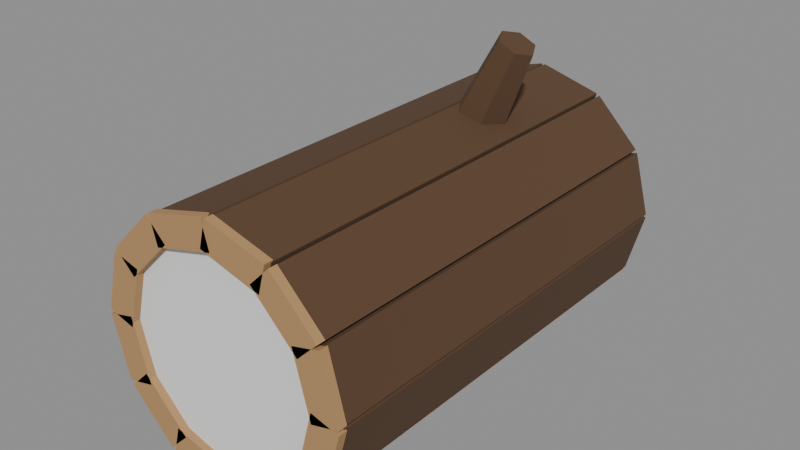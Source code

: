 # Source: Prop_Hoard_Cache_Empty.blend  (saved by Blender 4.3.34; exported with 4.5.12 LTS)
import bpy
from mathutils import Matrix  # noqa: F401  (used for matrix-valued properties, if any)

bpy.ops.wm.read_factory_settings(use_empty=True)
scene = bpy.context.scene
scene.name = 'Scene'

# ---- materials (node trees are filled in below, after node groups)
mat_prop_hoard_cache_empty_m0 = bpy.data.materials.new('Prop_Hoard_Cache_Empty_M0')
mat_prop_hoard_cache_empty_m0.diffuse_color = (0.1036, 0.05284, 0.02537, 1.0)
mat_prop_hoard_cache_empty_m1 = bpy.data.materials.new('Prop_Hoard_Cache_Empty_M1')
mat_prop_hoard_cache_empty_m1.diffuse_color = (0.4423, 0.259, 0.1113, 1.0)

# ---- material node trees
mat_prop_hoard_cache_empty_m0.use_nodes = True; mat_prop_hoard_cache_empty_m0.node_tree.nodes.clear()
_N = mat_prop_hoard_cache_empty_m0.node_tree.nodes; _L = mat_prop_hoard_cache_empty_m0.node_tree.links
n0 = _N.new('ShaderNodeBsdfPrincipled'); n0.name = 'Principled BSDF'; n0.location = (10, 300)
n0.inputs[0].default_value = (0.1036, 0.05284, 0.02537, 1.0)
n0.inputs[2].default_value = 0.95
n1 = _N.new('ShaderNodeOutputMaterial'); n1.name = 'Material Output'; n1.location = (300, 300)
_L.new(n0.outputs[0], n1.inputs[0])
n1.is_active_output = True
mat_prop_hoard_cache_empty_m1.use_nodes = True; mat_prop_hoard_cache_empty_m1.node_tree.nodes.clear()
_N = mat_prop_hoard_cache_empty_m1.node_tree.nodes; _L = mat_prop_hoard_cache_empty_m1.node_tree.links
n0 = _N.new('ShaderNodeBsdfPrincipled'); n0.name = 'Principled BSDF'; n0.location = (10, 300)
n0.inputs[0].default_value = (0.4423, 0.259, 0.1113, 1.0)
n0.inputs[2].default_value = 0.85
n1 = _N.new('ShaderNodeOutputMaterial'); n1.name = 'Material Output'; n1.location = (300, 300)
_L.new(n0.outputs[0], n1.inputs[0])
n1.is_active_output = True

# ---- meshes
me_prop_hoard_cache_empty = bpy.data.meshes.new('Prop_Hoard_Cache_Empty')
me_prop_hoard_cache_empty.from_pydata([(-0.00671, -0.3, 0.3189), (0.002349, -0.3, 0.3527), (-0.00671, 0.3, 0.3189), (0.002349, 0.3, 0.3527), (0.07659, -0.3, 0.2965), (0.08565, -0.3, 0.3303), (0.07659, 0.3, 0.2965), (0.08565, 0.3, 0.3303), (0.06497, -0.3, 0.3032), (0.08971, -0.3, 0.328), (0.06497, 0.3, 0.3032), (0.08971, 0.3, 0.328), (0.1259, -0.3, 0.2423), (0.1507, -0.3, 0.267), (0.1259, 0.3, 0.2423), (0.1507, 0.3, 0.267), (0.1192, -0.3, 0.2539), (0.153, -0.3, 0.263), (0.1192, 0.3, 0.2539), (0.153, 0.3, 0.263), (0.1416, -0.3, 0.1706), (0.1754, -0.3, 0.1796), (0.1416, 0.3, 0.1706), (0.1754, 0.3, 0.1796), (0.1416, -0.3, 0.184), (0.1754, -0.3, 0.175), (0.1416, 0.3, 0.184), (0.1754, 0.3, 0.175), (0.1192, -0.3, 0.1007), (0.153, -0.3, 0.09165), (0.1192, 0.3, 0.1007), (0.153, 0.3, 0.09165), (0.1259, -0.3, 0.1123), (0.1507, -0.3, 0.08759), (0.1259, 0.3, 0.1123), (0.1507, 0.3, 0.08759), (0.06497, -0.3, 0.05135), (0.08971, -0.3, 0.02661), (0.06497, 0.3, 0.05135), (0.08971, 0.3, 0.02661), (0.07659, -0.3, 0.05806), (0.08565, -0.3, 0.02426), (0.07659, 0.3, 0.05806), (0.08565, 0.3, 0.02426), (-0.00671, -0.3, 0.03574), (0.002349, -0.3, 0.001936), (-0.00671, 0.3, 0.03574), (0.002349, 0.3, 0.001936), (0.00671, -0.3, 0.03574), (-0.002349, -0.3, 0.001936), (0.00671, 0.3, 0.03574), (-0.002349, 0.3, 0.001936), (-0.07659, -0.3, 0.05806), (-0.08565, -0.3, 0.02426), (-0.07659, 0.3, 0.05806), (-0.08565, 0.3, 0.02426), (-0.06497, -0.3, 0.05135), (-0.08971, -0.3, 0.02661), (-0.06497, 0.3, 0.05135), (-0.08971, 0.3, 0.02661), (-0.1259, -0.3, 0.1123), (-0.1507, -0.3, 0.08759), (-0.1259, 0.3, 0.1123), (-0.1507, 0.3, 0.08759), (-0.1192, -0.3, 0.1007), (-0.153, -0.3, 0.09165), (-0.1192, 0.3, 0.1007), (-0.153, 0.3, 0.09165), (-0.1416, -0.3, 0.184), (-0.1754, -0.3, 0.175), (-0.1416, 0.3, 0.184), (-0.1754, 0.3, 0.175), (-0.1416, -0.3, 0.1706), (-0.1754, -0.3, 0.1796), (-0.1416, 0.3, 0.1706), (-0.1754, 0.3, 0.1796), (-0.1192, -0.3, 0.2539), (-0.153, -0.3, 0.263), (-0.1192, 0.3, 0.2539), (-0.153, 0.3, 0.263), (-0.1259, -0.3, 0.2423), (-0.1507, -0.3, 0.267), (-0.1259, 0.3, 0.2423), (-0.1507, 0.3, 0.267), (-0.06497, -0.3, 0.3032), (-0.08971, -0.3, 0.328), (-0.06497, 0.3, 0.3032), (-0.08971, 0.3, 0.328), (-0.07659, -0.3, 0.2965), (-0.08565, -0.3, 0.3303), (-0.07659, 0.3, 0.2965), (-0.08565, 0.3, 0.3303), (0.00671, -0.3, 0.3189), (-0.002349, -0.3, 0.3527), (0.00671, 0.3, 0.3189), (-0.002349, 0.3, 0.3527), (-0.007228, -0.31, 0.3169), (0.002866, -0.31, 0.3546), (-0.007228, -0.298, 0.3169), (0.002866, -0.298, 0.3546), (0.07607, -0.31, 0.2946), (0.08617, -0.31, 0.3323), (0.07607, -0.298, 0.2946), (0.08617, -0.298, 0.3323), (0.06355, -0.31, 0.3018), (0.09113, -0.31, 0.3294), (0.06355, -0.298, 0.3018), (0.09113, -0.298, 0.3294), (0.1245, -0.31, 0.2409), (0.1521, -0.31, 0.2684), (0.1245, -0.298, 0.2409), (0.1521, -0.298, 0.2684), (0.1173, -0.31, 0.2534), (0.155, -0.31, 0.2635), (0.1173, -0.298, 0.2534), (0.155, -0.298, 0.2635), (0.1396, -0.31, 0.1701), (0.1773, -0.31, 0.1802), (0.1396, -0.298, 0.1701), (0.1773, -0.298, 0.1802), (0.1396, -0.31, 0.1845), (0.1773, -0.31, 0.1744), (0.1396, -0.298, 0.1845), (0.1773, -0.298, 0.1744), (0.1173, -0.31, 0.1012), (0.155, -0.31, 0.09113), (0.1173, -0.298, 0.1012), (0.155, -0.298, 0.09113), (0.1245, -0.31, 0.1137), (0.1521, -0.31, 0.08617), (0.1245, -0.298, 0.1137), (0.1521, -0.298, 0.08617), (0.06355, -0.31, 0.05277), (0.09113, -0.31, 0.02519), (0.06355, -0.298, 0.05277), (0.09113, -0.298, 0.02519), (0.07607, -0.31, 0.06), (0.08617, -0.31, 0.02232), (0.07607, -0.298, 0.06), (0.08617, -0.298, 0.02232), (-0.007228, -0.31, 0.03768), (0.002866, -0.31, 4.169e-06), (-0.007228, -0.298, 0.03768), (0.002866, -0.298, 4.169e-06), (0.007228, -0.31, 0.03768), (-0.002866, -0.31, 4.169e-06), (0.007228, -0.298, 0.03768), (-0.002866, -0.298, 4.169e-06), (-0.07607, -0.31, 0.06), (-0.08617, -0.31, 0.02232), (-0.07607, -0.298, 0.06), (-0.08617, -0.298, 0.02232), (-0.06355, -0.31, 0.05277), (-0.09113, -0.31, 0.02519), (-0.06355, -0.298, 0.05277), (-0.09113, -0.298, 0.02519), (-0.1245, -0.31, 0.1137), (-0.1521, -0.31, 0.08617), (-0.1245, -0.298, 0.1137), (-0.1521, -0.298, 0.08617), (-0.1173, -0.31, 0.1012), (-0.155, -0.31, 0.09113), (-0.1173, -0.298, 0.1012), (-0.155, -0.298, 0.09113), (-0.1396, -0.31, 0.1845), (-0.1773, -0.31, 0.1744), (-0.1396, -0.298, 0.1845), (-0.1773, -0.298, 0.1744), (-0.1396, -0.31, 0.1701), (-0.1773, -0.31, 0.1802), (-0.1396, -0.298, 0.1701), (-0.1773, -0.298, 0.1802), (-0.1173, -0.31, 0.2534), (-0.155, -0.31, 0.2635), (-0.1173, -0.298, 0.2534), (-0.155, -0.298, 0.2635), (-0.1245, -0.31, 0.2409), (-0.1521, -0.31, 0.2684), (-0.1245, -0.298, 0.2409), (-0.1521, -0.298, 0.2684), (-0.06355, -0.31, 0.3018), (-0.09113, -0.31, 0.3294), (-0.06355, -0.298, 0.3018), (-0.09113, -0.298, 0.3294), (-0.07607, -0.31, 0.2946), (-0.08617, -0.31, 0.3323), (-0.07607, -0.298, 0.2946), (-0.08617, -0.298, 0.3323), (0.007228, -0.31, 0.3169), (-0.002866, -0.31, 0.3546), (0.007228, -0.298, 0.3169), (-0.002866, -0.298, 0.3546), (0.139, 0.255, 0.1773), (0.1125, 0.255, 0.259), (0.04295, 0.255, 0.3095), (-0.04295, 0.255, 0.3095), (-0.1125, 0.255, 0.259), (-0.139, 0.255, 0.1773), (-0.1125, 0.255, 0.0956), (-0.04295, 0.255, 0.0451), (0.04295, 0.255, 0.0451), (0.1125, 0.255, 0.0956), (0.139, 0.285, 0.1773), (0.1125, 0.285, 0.259), (0.04295, 0.285, 0.3095), (-0.04295, 0.285, 0.3095), (-0.1125, 0.285, 0.259), (-0.139, 0.285, 0.1773), (-0.1125, 0.285, 0.0956), (-0.04295, 0.285, 0.0451), (0.04295, 0.285, 0.0451), (0.1125, 0.285, 0.0956), (0.05636, 0.12, 0.3181), (0.0405, 0.1503, 0.3255), (0.008783, 0.1503, 0.3403), (-0.007078, 0.12, 0.3477), (0.008783, 0.08969, 0.3403), (0.0405, 0.08969, 0.3255), (0.09801, 0.12, 0.4311), (0.08669, 0.1417, 0.4364), (0.06403, 0.1417, 0.447), (0.0527, 0.12, 0.4522), (0.06403, 0.09835, 0.447), (0.08669, 0.09835, 0.4364)], [], [(0, 1, 3, 2), (2, 3, 7, 6), (6, 7, 5, 4), (4, 5, 1, 0), (2, 6, 4, 0), (7, 3, 1, 5), (8, 9, 11, 10), (10, 11, 15, 14), (14, 15, 13, 12), (12, 13, 9, 8), (10, 14, 12, 8), (15, 11, 9, 13), (16, 17, 19, 18), (18, 19, 23, 22), (22, 23, 21, 20), (20, 21, 17, 16), (18, 22, 20, 16), (23, 19, 17, 21), (24, 25, 27, 26), (26, 27, 31, 30), (30, 31, 29, 28), (28, 29, 25, 24), (26, 30, 28, 24), (31, 27, 25, 29), (32, 33, 35, 34), (34, 35, 39, 38), (38, 39, 37, 36), (36, 37, 33, 32), (34, 38, 36, 32), (39, 35, 33, 37), (40, 41, 43, 42), (42, 43, 47, 46), (46, 47, 45, 44), (44, 45, 41, 40), (42, 46, 44, 40), (47, 43, 41, 45), (48, 49, 51, 50), (50, 51, 55, 54), (54, 55, 53, 52), (52, 53, 49, 48), (50, 54, 52, 48), (55, 51, 49, 53), (56, 57, 59, 58), (58, 59, 63, 62), (62, 63, 61, 60), (60, 61, 57, 56), (58, 62, 60, 56), (63, 59, 57, 61), (64, 65, 67, 66), (66, 67, 71, 70), (70, 71, 69, 68), (68, 69, 65, 64), (66, 70, 68, 64), (71, 67, 65, 69), (72, 73, 75, 74), (74, 75, 79, 78), (78, 79, 77, 76), (76, 77, 73, 72), (74, 78, 76, 72), (79, 75, 73, 77), (80, 81, 83, 82), (82, 83, 87, 86), (86, 87, 85, 84), (84, 85, 81, 80), (82, 86, 84, 80), (87, 83, 81, 85), (88, 89, 91, 90), (90, 91, 95, 94), (94, 95, 93, 92), (92, 93, 89, 88), (90, 94, 92, 88), (95, 91, 89, 93), (96, 97, 99, 98), (98, 99, 103, 102), (102, 103, 101, 100), (100, 101, 97, 96), (98, 102, 100, 96), (103, 99, 97, 101), (104, 105, 107, 106), (106, 107, 111, 110), (110, 111, 109, 108), (108, 109, 105, 104), (106, 110, 108, 104), (111, 107, 105, 109), (112, 113, 115, 114), (114, 115, 119, 118), (118, 119, 117, 116), (116, 117, 113, 112), (114, 118, 116, 112), (119, 115, 113, 117), (120, 121, 123, 122), (122, 123, 127, 126), (126, 127, 125, 124), (124, 125, 121, 120), (122, 126, 124, 120), (127, 123, 121, 125), (128, 129, 131, 130), (130, 131, 135, 134), (134, 135, 133, 132), (132, 133, 129, 128), (130, 134, 132, 128), (135, 131, 129, 133), (136, 137, 139, 138), (138, 139, 143, 142), (142, 143, 141, 140), (140, 141, 137, 136), (138, 142, 140, 136), (143, 139, 137, 141), (144, 145, 147, 146), (146, 147, 151, 150), (150, 151, 149, 148), (148, 149, 145, 144), (146, 150, 148, 144), (151, 147, 145, 149), (152, 153, 155, 154), (154, 155, 159, 158), (158, 159, 157, 156), (156, 157, 153, 152), (154, 158, 156, 152), (159, 155, 153, 157), (160, 161, 163, 162), (162, 163, 167, 166), (166, 167, 165, 164), (164, 165, 161, 160), (162, 166, 164, 160), (167, 163, 161, 165), (168, 169, 171, 170), (170, 171, 175, 174), (174, 175, 173, 172), (172, 173, 169, 168), (170, 174, 172, 168), (175, 171, 169, 173), (176, 177, 179, 178), (178, 179, 183, 182), (182, 183, 181, 180), (180, 181, 177, 176), (178, 182, 180, 176), (183, 179, 177, 181), (184, 185, 187, 186), (186, 187, 191, 190), (190, 191, 189, 188), (188, 189, 185, 184), (186, 190, 188, 184), (191, 187, 185, 189), (192, 202, 203, 193), (193, 203, 204, 194), (194, 204, 205, 195), (195, 205, 206, 196), (196, 206, 207, 197), (197, 207, 208, 198), (198, 208, 209, 199), (199, 209, 210, 200), (200, 210, 211, 201), (201, 211, 202, 192), (201, 192, 193, 194, 195, 196, 197, 198, 199, 200), (202, 211, 210, 209, 208, 207, 206, 205, 204, 203), (212, 213, 219, 218), (213, 214, 220, 219), (214, 215, 221, 220), (215, 216, 222, 221), (216, 217, 223, 222), (217, 212, 218, 223), (217, 216, 215, 214, 213, 212), (218, 219, 220, 221, 222, 223)])
me_prop_hoard_cache_empty.polygons.foreach_set('material_index', [0, 0, 0, 0, 0, 0, 0, 0, 0, 0, 0, 0, 0, 0, 0, 0, 0, 0, 0, 0, 0, 0, 0, 0, 0, 0, 0, 0, 0, 0, 0, 0, 0, 0, 0, 0, 0, 0, 0, 0, 0, 0, 0, 0, 0, 0, 0, 0, 0, 0, 0, 0, 0, 0, 0, 0, 0, 0, 0, 0, 0, 0, 0, 0, 0, 0, 0, 0, 0, 0, 0, 0, 1, 1, 1, 1, 1, 1, 1, 1, 1, 1, 1, 1, 1, 1, 1, 1, 1, 1, 1, 1, 1, 1, 1, 1, 1, 1, 1, 1, 1, 1, 1, 1, 1, 1, 1, 1, 1, 1, 1, 1, 1, 1, 1, 1, 1, 1, 1, 1, 1, 1, 1, 1, 1, 1, 1, 1, 1, 1, 1, 1, 1, 1, 1, 1, 1, 1, 1, 1, 1, 1, 1, 1, 1, 1, 1, 1, 1, 1, 1, 1, 1, 1, 1, 1, 0, 0, 0, 0, 0, 0, 0, 0])
me_prop_hoard_cache_empty.materials.append(mat_prop_hoard_cache_empty_m0)
me_prop_hoard_cache_empty.materials.append(mat_prop_hoard_cache_empty_m1)
me_prop_hoard_cache_empty.update()
me_ucx_prop_hoard_cache_empty_00 = bpy.data.meshes.new('UCX_Prop_Hoard_Cache_Empty_00')
me_ucx_prop_hoard_cache_empty_00.from_pydata([(0.17, -0.3, 0.1773), (0.1202, -0.3, 0.2975), (1.041e-17, -0.3, 0.3473), (-0.1202, -0.3, 0.2975), (-0.17, -0.3, 0.1773), (-0.1202, -0.3, 0.05709), (-3.123e-17, -0.3, 0.0073), (0.1202, -0.3, 0.05709), (0.17, 0.3, 0.1773), (0.1202, 0.3, 0.2975), (1.041e-17, 0.3, 0.3473), (-0.1202, 0.3, 0.2975), (-0.17, 0.3, 0.1773), (-0.1202, 0.3, 0.05709), (-3.123e-17, 0.3, 0.0073), (0.1202, 0.3, 0.05709)], [], [(0, 8, 9, 1), (1, 9, 10, 2), (2, 10, 11, 3), (3, 11, 12, 4), (4, 12, 13, 5), (5, 13, 14, 6), (6, 14, 15, 7), (7, 15, 8, 0), (7, 0, 1, 2, 3, 4, 5, 6), (8, 15, 14, 13, 12, 11, 10, 9)])
me_ucx_prop_hoard_cache_empty_00.update()

# ---- objects
ob_prop_hoard_cache_empty = bpy.data.objects.new('Prop_Hoard_Cache_Empty', me_prop_hoard_cache_empty)
ob_socket_mouth = bpy.data.objects.new('SOCKET_Mouth', None)
ob_socket_perch = bpy.data.objects.new('SOCKET_Perch', None)
ob_socket_fill = bpy.data.objects.new('SOCKET_Fill', None)
ob_ucx_prop_hoard_cache_empty_00 = bpy.data.objects.new('UCX_Prop_Hoard_Cache_Empty_00', me_ucx_prop_hoard_cache_empty_00)

# ---- transforms, parenting, visibility, modifiers, constraints
ob_prop_hoard_cache_empty.location = (0.0, 0.0, 0.0)
ob_socket_mouth.parent = ob_prop_hoard_cache_empty
ob_socket_mouth.location = (0.0, -0.3, 0.1773)
ob_socket_mouth.rotation_mode = 'QUATERNION'
ob_socket_mouth.rotation_quaternion = (0.0, 0.0, -0.7071, 0.7071)
ob_socket_mouth.empty_display_type = 'ARROWS'
ob_socket_mouth.empty_display_size = 0.03
ob_socket_perch.parent = ob_prop_hoard_cache_empty
ob_socket_perch.location = (0.0, -0.08, 0.3473)
ob_socket_perch.rotation_mode = 'QUATERNION'
ob_socket_perch.rotation_quaternion = (0.0, 0.0, -0.7071, 0.7071)
ob_socket_perch.empty_display_type = 'ARROWS'
ob_socket_perch.empty_display_size = 0.03
ob_socket_fill.parent = ob_prop_hoard_cache_empty
ob_socket_fill.location = (0.0, 0.1, 0.0423)
ob_socket_fill.rotation_mode = 'QUATERNION'
ob_socket_fill.rotation_quaternion = (0.0, 0.0, -0.7071, 0.7071)
ob_socket_fill.empty_display_type = 'ARROWS'
ob_socket_fill.empty_display_size = 0.03
ob_ucx_prop_hoard_cache_empty_00.parent = ob_prop_hoard_cache_empty
ob_ucx_prop_hoard_cache_empty_00.location = (0.0, 0.0, 0.0)
ob_ucx_prop_hoard_cache_empty_00.display_type = 'WIRE'

# ---- collection membership
scene.collection.objects.link(ob_prop_hoard_cache_empty)
scene.collection.objects.link(ob_socket_mouth)
scene.collection.objects.link(ob_socket_perch)
scene.collection.objects.link(ob_socket_fill)
scene.collection.objects.link(ob_ucx_prop_hoard_cache_empty_00)

# ---- scene / render settings (as saved in the file)
scene.frame_start = 1; scene.frame_end = 250; scene.frame_set(1)
scene.render.engine = 'BLENDER_EEVEE_NEXT'
bpy.context.view_layer.update()

# ---- added for rendering (the .blend has no active camera and no usable light): camera, sun + grey world if the file has none
cam_auto = bpy.data.cameras.new('AutoCamera')
cam_auto.lens = 50.0
cam_auto.sensor_width = 36.0
cam_auto.clip_end = 1000.0
ob_auto_camera = bpy.data.objects.new('AutoCamera', cam_auto)
scene.collection.objects.link(ob_auto_camera)
ob_auto_camera.location = (0.7754, -0.93548, 0.846444)
ob_auto_camera.rotation_euler = (1.09748, -7.21219e-08, 0.694738)
scene.camera = ob_auto_camera
light_auto_sun = bpy.data.lights.new('AutoSun', 'SUN')
light_auto_sun.energy = 3.0
light_auto_sun.angle = 0.0523599
ob_auto_sun = bpy.data.objects.new('AutoSun', light_auto_sun)
scene.collection.objects.link(ob_auto_sun)
ob_auto_sun.rotation_euler = (0.872665, 0.174533, 0.523599)
if scene.world is None:
    world_auto = bpy.data.worlds.new('AutoWorld')
    world_auto.color = (0.3, 0.3, 0.3)
    scene.world = world_auto
bpy.context.view_layer.update()
